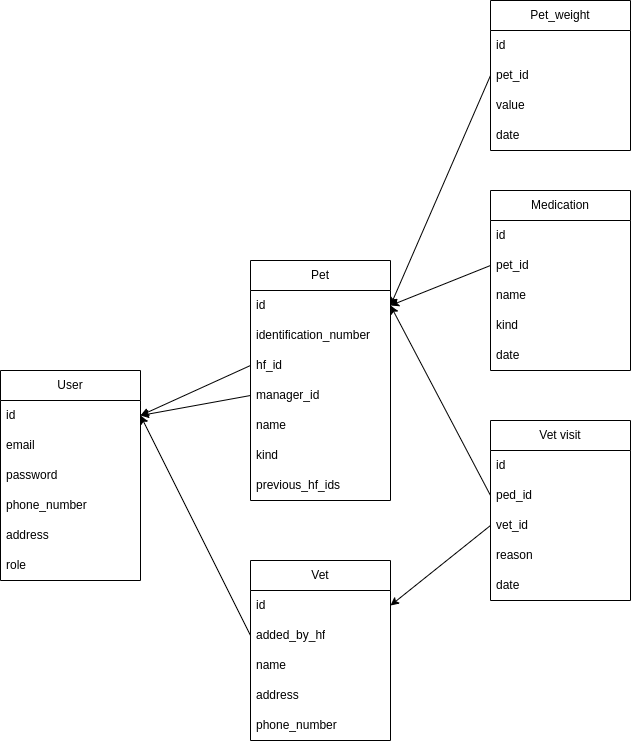

The diagram above was exported from draw.io. Its source (the exported page's mxGraphModel, read from the mxfile embedded in the PNG):
<mxGraphModel dx="565" dy="1548" grid="1" gridSize="10" guides="1" tooltips="1" connect="1" arrows="1" fold="1" page="1" pageScale="1" pageWidth="850" pageHeight="1100" math="0" shadow="0">
  <root>
    <mxCell id="0" />
    <mxCell id="1" parent="0" />
    <mxCell id="2" value="User" style="swimlane;fontStyle=0;childLayout=stackLayout;horizontal=1;startSize=30;horizontalStack=0;resizeParent=1;resizeParentMax=0;resizeLast=0;collapsible=1;marginBottom=0;whiteSpace=wrap;html=1;" vertex="1" parent="1">
      <mxGeometry x="120" y="190" width="140" height="210" as="geometry" />
    </mxCell>
    <mxCell id="3" value="id" style="text;strokeColor=none;fillColor=none;align=left;verticalAlign=middle;spacingLeft=4;spacingRight=4;overflow=hidden;points=[[0,0.5],[1,0.5]];portConstraint=eastwest;rotatable=0;whiteSpace=wrap;html=1;" vertex="1" parent="2">
      <mxGeometry y="30" width="140" height="30" as="geometry" />
    </mxCell>
    <mxCell id="4" value="email" style="text;strokeColor=none;fillColor=none;align=left;verticalAlign=middle;spacingLeft=4;spacingRight=4;overflow=hidden;points=[[0,0.5],[1,0.5]];portConstraint=eastwest;rotatable=0;whiteSpace=wrap;html=1;" vertex="1" parent="2">
      <mxGeometry y="60" width="140" height="30" as="geometry" />
    </mxCell>
    <mxCell id="5" value="password" style="text;strokeColor=none;fillColor=none;align=left;verticalAlign=middle;spacingLeft=4;spacingRight=4;overflow=hidden;points=[[0,0.5],[1,0.5]];portConstraint=eastwest;rotatable=0;whiteSpace=wrap;html=1;" vertex="1" parent="2">
      <mxGeometry y="90" width="140" height="30" as="geometry" />
    </mxCell>
    <mxCell id="40" value="phone_number" style="text;strokeColor=none;fillColor=none;align=left;verticalAlign=middle;spacingLeft=4;spacingRight=4;overflow=hidden;points=[[0,0.5],[1,0.5]];portConstraint=eastwest;rotatable=0;whiteSpace=wrap;html=1;" vertex="1" parent="2">
      <mxGeometry y="120" width="140" height="30" as="geometry" />
    </mxCell>
    <mxCell id="41" value="address" style="text;strokeColor=none;fillColor=none;align=left;verticalAlign=middle;spacingLeft=4;spacingRight=4;overflow=hidden;points=[[0,0.5],[1,0.5]];portConstraint=eastwest;rotatable=0;whiteSpace=wrap;html=1;" vertex="1" parent="2">
      <mxGeometry y="150" width="140" height="30" as="geometry" />
    </mxCell>
    <mxCell id="59" value="role" style="text;strokeColor=none;fillColor=none;align=left;verticalAlign=middle;spacingLeft=4;spacingRight=4;overflow=hidden;points=[[0,0.5],[1,0.5]];portConstraint=eastwest;rotatable=0;whiteSpace=wrap;html=1;" vertex="1" parent="2">
      <mxGeometry y="180" width="140" height="30" as="geometry" />
    </mxCell>
    <mxCell id="6" value="Pet" style="swimlane;fontStyle=0;childLayout=stackLayout;horizontal=1;startSize=30;horizontalStack=0;resizeParent=1;resizeParentMax=0;resizeLast=0;collapsible=1;marginBottom=0;whiteSpace=wrap;html=1;" vertex="1" parent="1">
      <mxGeometry x="370" y="80" width="140" height="240" as="geometry" />
    </mxCell>
    <mxCell id="7" value="id" style="text;strokeColor=none;fillColor=none;align=left;verticalAlign=middle;spacingLeft=4;spacingRight=4;overflow=hidden;points=[[0,0.5],[1,0.5]];portConstraint=eastwest;rotatable=0;whiteSpace=wrap;html=1;" vertex="1" parent="6">
      <mxGeometry y="30" width="140" height="30" as="geometry" />
    </mxCell>
    <mxCell id="37" value="identification_number" style="text;strokeColor=none;fillColor=none;align=left;verticalAlign=middle;spacingLeft=4;spacingRight=4;overflow=hidden;points=[[0,0.5],[1,0.5]];portConstraint=eastwest;rotatable=0;whiteSpace=wrap;html=1;" vertex="1" parent="6">
      <mxGeometry y="60" width="140" height="30" as="geometry" />
    </mxCell>
    <mxCell id="21" value="hf_id" style="text;strokeColor=none;fillColor=none;align=left;verticalAlign=middle;spacingLeft=4;spacingRight=4;overflow=hidden;points=[[0,0.5],[1,0.5]];portConstraint=eastwest;rotatable=0;whiteSpace=wrap;html=1;" vertex="1" parent="6">
      <mxGeometry y="90" width="140" height="30" as="geometry" />
    </mxCell>
    <mxCell id="38" value="manager_id" style="text;strokeColor=none;fillColor=none;align=left;verticalAlign=middle;spacingLeft=4;spacingRight=4;overflow=hidden;points=[[0,0.5],[1,0.5]];portConstraint=eastwest;rotatable=0;whiteSpace=wrap;html=1;" vertex="1" parent="6">
      <mxGeometry y="120" width="140" height="30" as="geometry" />
    </mxCell>
    <mxCell id="8" value="name" style="text;strokeColor=none;fillColor=none;align=left;verticalAlign=middle;spacingLeft=4;spacingRight=4;overflow=hidden;points=[[0,0.5],[1,0.5]];portConstraint=eastwest;rotatable=0;whiteSpace=wrap;html=1;" vertex="1" parent="6">
      <mxGeometry y="150" width="140" height="30" as="geometry" />
    </mxCell>
    <mxCell id="9" value="kind" style="text;strokeColor=none;fillColor=none;align=left;verticalAlign=middle;spacingLeft=4;spacingRight=4;overflow=hidden;points=[[0,0.5],[1,0.5]];portConstraint=eastwest;rotatable=0;whiteSpace=wrap;html=1;" vertex="1" parent="6">
      <mxGeometry y="180" width="140" height="30" as="geometry" />
    </mxCell>
    <mxCell id="23" value="previous_hf_ids" style="text;strokeColor=none;fillColor=none;align=left;verticalAlign=middle;spacingLeft=4;spacingRight=4;overflow=hidden;points=[[0,0.5],[1,0.5]];portConstraint=eastwest;rotatable=0;whiteSpace=wrap;html=1;" vertex="1" parent="6">
      <mxGeometry y="210" width="140" height="30" as="geometry" />
    </mxCell>
    <mxCell id="20" style="edgeStyle=none;html=1;entryX=1;entryY=0.5;entryDx=0;entryDy=0;exitX=0;exitY=0.5;exitDx=0;exitDy=0;" edge="1" parent="1" source="19" target="7">
      <mxGeometry relative="1" as="geometry" />
    </mxCell>
    <mxCell id="14" value="Pet_weight" style="swimlane;fontStyle=0;childLayout=stackLayout;horizontal=1;startSize=30;horizontalStack=0;resizeParent=1;resizeParentMax=0;resizeLast=0;collapsible=1;marginBottom=0;whiteSpace=wrap;html=1;" vertex="1" parent="1">
      <mxGeometry x="610" y="-180" width="140" height="150" as="geometry" />
    </mxCell>
    <mxCell id="15" value="id" style="text;strokeColor=none;fillColor=none;align=left;verticalAlign=middle;spacingLeft=4;spacingRight=4;overflow=hidden;points=[[0,0.5],[1,0.5]];portConstraint=eastwest;rotatable=0;whiteSpace=wrap;html=1;" vertex="1" parent="14">
      <mxGeometry y="30" width="140" height="30" as="geometry" />
    </mxCell>
    <mxCell id="19" value="pet_id" style="text;strokeColor=none;fillColor=none;align=left;verticalAlign=middle;spacingLeft=4;spacingRight=4;overflow=hidden;points=[[0,0.5],[1,0.5]];portConstraint=eastwest;rotatable=0;whiteSpace=wrap;html=1;" vertex="1" parent="14">
      <mxGeometry y="60" width="140" height="30" as="geometry" />
    </mxCell>
    <mxCell id="16" value="value" style="text;strokeColor=none;fillColor=none;align=left;verticalAlign=middle;spacingLeft=4;spacingRight=4;overflow=hidden;points=[[0,0.5],[1,0.5]];portConstraint=eastwest;rotatable=0;whiteSpace=wrap;html=1;" vertex="1" parent="14">
      <mxGeometry y="90" width="140" height="30" as="geometry" />
    </mxCell>
    <mxCell id="17" value="date" style="text;strokeColor=none;fillColor=none;align=left;verticalAlign=middle;spacingLeft=4;spacingRight=4;overflow=hidden;points=[[0,0.5],[1,0.5]];portConstraint=eastwest;rotatable=0;whiteSpace=wrap;html=1;" vertex="1" parent="14">
      <mxGeometry y="120" width="140" height="30" as="geometry" />
    </mxCell>
    <mxCell id="22" style="edgeStyle=none;html=1;entryX=1;entryY=0.5;entryDx=0;entryDy=0;exitX=0;exitY=0.5;exitDx=0;exitDy=0;" edge="1" parent="1" source="21" target="3">
      <mxGeometry relative="1" as="geometry" />
    </mxCell>
    <mxCell id="24" value="Medication" style="swimlane;fontStyle=0;childLayout=stackLayout;horizontal=1;startSize=30;horizontalStack=0;resizeParent=1;resizeParentMax=0;resizeLast=0;collapsible=1;marginBottom=0;whiteSpace=wrap;html=1;" vertex="1" parent="1">
      <mxGeometry x="610" y="10" width="140" height="180" as="geometry" />
    </mxCell>
    <mxCell id="25" value="id" style="text;strokeColor=none;fillColor=none;align=left;verticalAlign=middle;spacingLeft=4;spacingRight=4;overflow=hidden;points=[[0,0.5],[1,0.5]];portConstraint=eastwest;rotatable=0;whiteSpace=wrap;html=1;" vertex="1" parent="24">
      <mxGeometry y="30" width="140" height="30" as="geometry" />
    </mxCell>
    <mxCell id="34" value="pet_id" style="text;strokeColor=none;fillColor=none;align=left;verticalAlign=middle;spacingLeft=4;spacingRight=4;overflow=hidden;points=[[0,0.5],[1,0.5]];portConstraint=eastwest;rotatable=0;whiteSpace=wrap;html=1;" vertex="1" parent="24">
      <mxGeometry y="60" width="140" height="30" as="geometry" />
    </mxCell>
    <mxCell id="26" value="name" style="text;strokeColor=none;fillColor=none;align=left;verticalAlign=middle;spacingLeft=4;spacingRight=4;overflow=hidden;points=[[0,0.5],[1,0.5]];portConstraint=eastwest;rotatable=0;whiteSpace=wrap;html=1;" vertex="1" parent="24">
      <mxGeometry y="90" width="140" height="30" as="geometry" />
    </mxCell>
    <mxCell id="36" value="kind" style="text;strokeColor=none;fillColor=none;align=left;verticalAlign=middle;spacingLeft=4;spacingRight=4;overflow=hidden;points=[[0,0.5],[1,0.5]];portConstraint=eastwest;rotatable=0;whiteSpace=wrap;html=1;" vertex="1" parent="24">
      <mxGeometry y="120" width="140" height="30" as="geometry" />
    </mxCell>
    <mxCell id="27" value="date" style="text;strokeColor=none;fillColor=none;align=left;verticalAlign=middle;spacingLeft=4;spacingRight=4;overflow=hidden;points=[[0,0.5],[1,0.5]];portConstraint=eastwest;rotatable=0;whiteSpace=wrap;html=1;" vertex="1" parent="24">
      <mxGeometry y="150" width="140" height="30" as="geometry" />
    </mxCell>
    <mxCell id="35" style="edgeStyle=none;html=1;entryX=1;entryY=0.5;entryDx=0;entryDy=0;exitX=0;exitY=0.5;exitDx=0;exitDy=0;" edge="1" parent="1" source="34" target="7">
      <mxGeometry relative="1" as="geometry" />
    </mxCell>
    <mxCell id="39" style="edgeStyle=none;html=1;exitX=0;exitY=0.5;exitDx=0;exitDy=0;entryX=1;entryY=0.5;entryDx=0;entryDy=0;" edge="1" parent="1" source="38" target="3">
      <mxGeometry relative="1" as="geometry" />
    </mxCell>
    <mxCell id="43" value="Vet visit" style="swimlane;fontStyle=0;childLayout=stackLayout;horizontal=1;startSize=30;horizontalStack=0;resizeParent=1;resizeParentMax=0;resizeLast=0;collapsible=1;marginBottom=0;whiteSpace=wrap;html=1;" vertex="1" parent="1">
      <mxGeometry x="610" y="240" width="140" height="180" as="geometry" />
    </mxCell>
    <mxCell id="44" value="id" style="text;strokeColor=none;fillColor=none;align=left;verticalAlign=middle;spacingLeft=4;spacingRight=4;overflow=hidden;points=[[0,0.5],[1,0.5]];portConstraint=eastwest;rotatable=0;whiteSpace=wrap;html=1;" vertex="1" parent="43">
      <mxGeometry y="30" width="140" height="30" as="geometry" />
    </mxCell>
    <mxCell id="45" value="ped_id" style="text;strokeColor=none;fillColor=none;align=left;verticalAlign=middle;spacingLeft=4;spacingRight=4;overflow=hidden;points=[[0,0.5],[1,0.5]];portConstraint=eastwest;rotatable=0;whiteSpace=wrap;html=1;" vertex="1" parent="43">
      <mxGeometry y="60" width="140" height="30" as="geometry" />
    </mxCell>
    <mxCell id="46" value="vet_id" style="text;strokeColor=none;fillColor=none;align=left;verticalAlign=middle;spacingLeft=4;spacingRight=4;overflow=hidden;points=[[0,0.5],[1,0.5]];portConstraint=eastwest;rotatable=0;whiteSpace=wrap;html=1;" vertex="1" parent="43">
      <mxGeometry y="90" width="140" height="30" as="geometry" />
    </mxCell>
    <mxCell id="47" value="reason" style="text;strokeColor=none;fillColor=none;align=left;verticalAlign=middle;spacingLeft=4;spacingRight=4;overflow=hidden;points=[[0,0.5],[1,0.5]];portConstraint=eastwest;rotatable=0;whiteSpace=wrap;html=1;" vertex="1" parent="43">
      <mxGeometry y="120" width="140" height="30" as="geometry" />
    </mxCell>
    <mxCell id="48" value="date" style="text;strokeColor=none;fillColor=none;align=left;verticalAlign=middle;spacingLeft=4;spacingRight=4;overflow=hidden;points=[[0,0.5],[1,0.5]];portConstraint=eastwest;rotatable=0;whiteSpace=wrap;html=1;" vertex="1" parent="43">
      <mxGeometry y="150" width="140" height="30" as="geometry" />
    </mxCell>
    <mxCell id="49" value="Vet" style="swimlane;fontStyle=0;childLayout=stackLayout;horizontal=1;startSize=30;horizontalStack=0;resizeParent=1;resizeParentMax=0;resizeLast=0;collapsible=1;marginBottom=0;whiteSpace=wrap;html=1;" vertex="1" parent="1">
      <mxGeometry x="370" y="380" width="140" height="180" as="geometry" />
    </mxCell>
    <mxCell id="50" value="id" style="text;strokeColor=none;fillColor=none;align=left;verticalAlign=middle;spacingLeft=4;spacingRight=4;overflow=hidden;points=[[0,0.5],[1,0.5]];portConstraint=eastwest;rotatable=0;whiteSpace=wrap;html=1;" vertex="1" parent="49">
      <mxGeometry y="30" width="140" height="30" as="geometry" />
    </mxCell>
    <mxCell id="51" value="added_by_hf" style="text;strokeColor=none;fillColor=none;align=left;verticalAlign=middle;spacingLeft=4;spacingRight=4;overflow=hidden;points=[[0,0.5],[1,0.5]];portConstraint=eastwest;rotatable=0;whiteSpace=wrap;html=1;" vertex="1" parent="49">
      <mxGeometry y="60" width="140" height="30" as="geometry" />
    </mxCell>
    <mxCell id="52" value="name" style="text;strokeColor=none;fillColor=none;align=left;verticalAlign=middle;spacingLeft=4;spacingRight=4;overflow=hidden;points=[[0,0.5],[1,0.5]];portConstraint=eastwest;rotatable=0;whiteSpace=wrap;html=1;" vertex="1" parent="49">
      <mxGeometry y="90" width="140" height="30" as="geometry" />
    </mxCell>
    <mxCell id="53" value="address" style="text;strokeColor=none;fillColor=none;align=left;verticalAlign=middle;spacingLeft=4;spacingRight=4;overflow=hidden;points=[[0,0.5],[1,0.5]];portConstraint=eastwest;rotatable=0;whiteSpace=wrap;html=1;" vertex="1" parent="49">
      <mxGeometry y="120" width="140" height="30" as="geometry" />
    </mxCell>
    <mxCell id="58" value="phone_number" style="text;strokeColor=none;fillColor=none;align=left;verticalAlign=middle;spacingLeft=4;spacingRight=4;overflow=hidden;points=[[0,0.5],[1,0.5]];portConstraint=eastwest;rotatable=0;whiteSpace=wrap;html=1;" vertex="1" parent="49">
      <mxGeometry y="150" width="140" height="30" as="geometry" />
    </mxCell>
    <mxCell id="55" style="edgeStyle=none;html=1;entryX=1;entryY=0.5;entryDx=0;entryDy=0;exitX=0;exitY=0.5;exitDx=0;exitDy=0;" edge="1" parent="1" source="45" target="7">
      <mxGeometry relative="1" as="geometry" />
    </mxCell>
    <mxCell id="56" style="edgeStyle=none;html=1;exitX=0;exitY=0.5;exitDx=0;exitDy=0;entryX=1;entryY=0.5;entryDx=0;entryDy=0;" edge="1" parent="1" source="46" target="50">
      <mxGeometry relative="1" as="geometry" />
    </mxCell>
    <mxCell id="57" style="edgeStyle=none;html=1;exitX=0;exitY=0.5;exitDx=0;exitDy=0;entryX=1;entryY=0.5;entryDx=0;entryDy=0;" edge="1" parent="1" source="51" target="3">
      <mxGeometry relative="1" as="geometry" />
    </mxCell>
  </root>
</mxGraphModel>